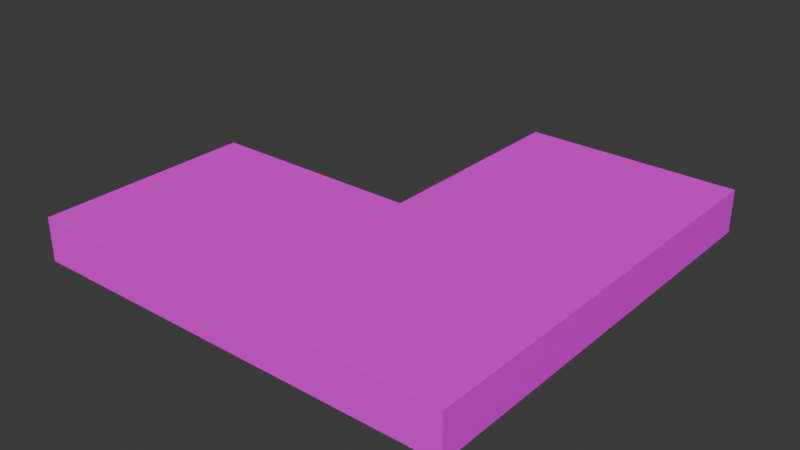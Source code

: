# Source: DirtPathTurn.blend  (saved by Blender 4.1.24; exported with 4.5.12 LTS)
import bpy
from mathutils import Matrix  # noqa: F401  (used for matrix-valued properties, if any)

bpy.ops.wm.read_factory_settings(use_empty=True)
scene = bpy.context.scene
scene.name = 'Scene'

# ---- images (referenced by path relative to the original .blend; pixels are not part of the script)
import os
ASSET_DIR = os.environ.get("B2B_ASSET_DIR", "")  # directory of the original .blend (textures are referenced by path, not embedded)
HERE = os.path.dirname(os.path.abspath(__file__))  # packed textures are extracted next to this script under _unpacked/

def load_image(name, relpath, width, height, colorspace="sRGB"):
    """Load a texture the original file referenced (path relative to the .blend, or extracted next to this script)."""
    p = next((c for c in (os.path.join(HERE, relpath), os.path.join(ASSET_DIR, relpath)) if relpath and os.path.exists(c)), "")
    if p:
        img = bpy.data.images.load(p, check_existing=True)
        img.name = name
    else:  # same state as the original file: an image datablock whose file is absent (Cycles renders it pink)
        img = bpy.data.images.new(name, width, height)
        img.source = "FILE"
        img.filepath = "//" + (relpath or name)
    img.colorspace_settings.name = colorspace
    return img
img_dirtpathturn = load_image('DirtPathTurn', 'DirtPathTurn.jpg', 1024, 1024, 'sRGB')
img_dirtpathstraight_jpg_001 = load_image('DirtPathStraight.jpg.001', 'DirtPathStraight.jpg', 1024, 1024, 'sRGB')
img_dirtpathstraight_jpg_002 = load_image('DirtPathStraight.jpg.002', 'DirtPathStraight.jpg', 1024, 1024, 'sRGB')

# ---- materials (node trees are filled in below, after node groups)
mat_material_001 = bpy.data.materials.new('Material.001')
mat_material_001.alpha_threshold = 0.0
mat_material_001.use_transparent_shadow = False
mat_material_001.preview_render_type = 'FLAT'
mat_material_001.roughness = 0.5
mat_material_001.line_color = (0.0, 0.0, 0.0, 1.0)
mat_material = bpy.data.materials.new('Material')
mat_material.alpha_threshold = 0.0
mat_material.use_transparent_shadow = False
mat_material.preview_render_type = 'FLAT'
mat_material.roughness = 0.5
mat_material.line_color = (0.0, 0.0, 0.0, 1.0)
mat_material_002 = bpy.data.materials.new('Material.002')
mat_material_002.alpha_threshold = 0.0
mat_material_002.use_transparent_shadow = False
mat_material_002.preview_render_type = 'FLAT'
mat_material_002.roughness = 0.5
mat_material_002.line_color = (0.0, 0.0, 0.0, 1.0)

# ---- material node trees
mat_material_001.use_nodes = True; mat_material_001.node_tree.nodes.clear()
_N = mat_material_001.node_tree.nodes; _L = mat_material_001.node_tree.links
n0 = _N.new('ShaderNodeOutputMaterial'); n0.name = 'Material Output'; n0.location = (300, 300)
n1 = _N.new('ShaderNodeBsdfPrincipled'); n1.name = 'Principled BSDF'; n1.location = (10, 300)
n1.inputs[3].default_value = 1.45
n2 = _N.new('ShaderNodeTexImage'); n2.name = 'Image Texture'; n2.location = (-280, 271)
n2.image = img_dirtpathturn
_L.new(n1.outputs[0], n0.inputs[0])
_L.new(n2.outputs[0], n1.inputs[0])
n0.is_active_output = True
mat_material.use_nodes = True; mat_material.node_tree.nodes.clear()
_N = mat_material.node_tree.nodes; _L = mat_material.node_tree.links
n0 = _N.new('ShaderNodeOutputMaterial'); n0.name = 'Material Output'; n0.location = (300, 300)
n1 = _N.new('ShaderNodeBsdfPrincipled'); n1.name = 'Principled BSDF'; n1.location = (10, 300)
n1.inputs[3].default_value = 1.45
n2 = _N.new('ShaderNodeTexImage'); n2.name = 'Image Texture'; n2.location = (-280, 271)
n2.image = img_dirtpathstraight_jpg_001
_L.new(n1.outputs[0], n0.inputs[0])
_L.new(n2.outputs[0], n1.inputs[0])
n0.is_active_output = True
mat_material_002.use_nodes = True; mat_material_002.node_tree.nodes.clear()
_N = mat_material_002.node_tree.nodes; _L = mat_material_002.node_tree.links
n0 = _N.new('ShaderNodeOutputMaterial'); n0.name = 'Material Output'; n0.location = (300, 300)
n1 = _N.new('ShaderNodeBsdfPrincipled'); n1.name = 'Principled BSDF'; n1.location = (10, 300)
n1.inputs[3].default_value = 1.45
n2 = _N.new('ShaderNodeTexImage'); n2.name = 'Image Texture'; n2.location = (-280, 271)
n2.image = img_dirtpathstraight_jpg_002
_L.new(n1.outputs[0], n0.inputs[0])
_L.new(n2.outputs[0], n1.inputs[0])
n0.is_active_output = True

# ---- world
world_world = bpy.data.worlds.new('World'); scene.world = world_world
world_world.use_nodes = True; world_world.node_tree.nodes.clear()
_N = world_world.node_tree.nodes; _L = world_world.node_tree.links
n0 = _N.new('ShaderNodeOutputWorld'); n0.name = 'World Output'; n0.location = (300, 300)
n1 = _N.new('ShaderNodeBackground'); n1.name = 'Background'; n1.location = (10, 300)
n1.inputs[0].default_value = (0.05088, 0.05088, 0.05088, 1.0)
_L.new(n1.outputs[0], n0.inputs[0])
n0.is_active_output = True
world_world.color = (0.05088, 0.05088, 0.05088)
world_world.use_sun_shadow = False
world_world.sun_shadow_jitter_overblur = 0.0

# ---- meshes
me_cube_001 = bpy.data.meshes.new('Cube.001')
me_cube_001.from_pydata([(1.0, 1.0, 1.0), (1.0, 1.0, -1.0), (1.0, -1.0, 1.0), (1.0, -1.0, -1.0), (-1.0, 1.0, 1.0), (-1.0, 1.0, -1.0), (-1.0, -1.0, 1.0), (-1.0, -1.0, -1.0), (1.0, 3.0, 1.0), (1.0, 3.0, -1.0), (1.0, 1.0, 1.0), (1.0, 1.0, -1.0), (-1.0, 3.0, 1.0), (-1.0, 3.0, -1.0), (-1.0, 1.0, 1.0), (-1.0, 1.0, -1.0), (-1.0, -1.0, 1.0), (-1.0, -1.0, -1.0), (-3.0, -1.0, 1.0), (-3.0, -1.0, -1.0), (-1.0, 1.0, 1.0), (-1.0, 1.0, -1.0), (-3.0, 1.0, 1.0), (-3.0, 1.0, -1.0)], [], [(0, 4, 6, 2), (3, 2, 6, 7), (7, 6, 4, 5), (5, 1, 3, 7), (1, 0, 2, 3), (5, 4, 0, 1), (8, 12, 14, 10), (11, 10, 14, 15), (15, 14, 12, 13), (13, 9, 11, 15), (9, 8, 10, 11), (13, 12, 8, 9), (16, 20, 22, 18), (19, 18, 22, 23), (23, 22, 20, 21), (21, 17, 19, 23), (17, 16, 18, 19), (21, 20, 16, 17)])
me_cube_001.polygons.foreach_set('material_index', [0, 0, 0, 0, 0, 0, 1, 1, 1, 1, 1, 1, 2, 2, 2, 2, 2, 2])
_uv = me_cube_001.uv_layers.new(name='UVMap')
_uv.uv.foreach_set('vector', [0.2217, 0.3494, 0.5183, 0.04639, 0.931, 0.129, 0.5495, 0.9753, 0.8333, 0.2963, 0.8333, 0.0001214, 0.9999, 0.0001214, 0.9999, 0.2963, 0.6664, 0.0001214, 0.6664, 0.4286, 0.3902, 0.3684, 0.3451, 0.0001214, 0.6667, 0.5925, 0.6667, 0.2963, 0.8333, 0.2963, 0.8333, 0.5925, 0.6667, 0.2963, 0.6667, 0.0001214, 0.8333, 0.0001214, 0.8333, 0.2963, 0.3451, 0.0001214, 0.3902, 0.3684, 0.1924, 0.6322, 0.0001214, 0.2008, 0.9982, 0.002867, 0.9986, 0.9986, -0.0005861, 0.9954, 0.002406, 0.006333, 0.6872, 0.6672, 0.6878, 0.3339, 0.8753, 0.3345, 0.8747, 0.6678, 0.1247, 0.6655, 0.1253, 0.3322, 0.3128, 0.3328, 0.3122, 0.6661, 0.4992, 1.0, 0.4997, 0.6667, 0.6872, 0.6672, 0.6867, 1.001, 0.4997, 0.6667, 0.5003, 0.3333, 0.6878, 0.3339, 0.6872, 0.6672, 0.3122, 0.6661, 0.3128, 0.3328, 0.5003, 0.3333, 0.4997, 0.6667, 0.9982, 0.002867, 0.9986, 0.9986, -0.0005861, 0.9954, 0.002406, 0.006333, 0.6872, 0.6672, 0.6878, 0.3339, 0.8753, 0.3345, 0.8747, 0.6678, 0.1247, 0.6655, 0.1253, 0.3322, 0.3128, 0.3328, 0.3122, 0.6661, 0.4992, 1.0, 0.4997, 0.6667, 0.6872, 0.6672, 0.6867, 1.001, 0.4997, 0.6667, 0.5003, 0.3333, 0.6878, 0.3339, 0.6872, 0.6672, 0.3122, 0.6661, 0.3128, 0.3328, 0.5003, 0.3333, 0.4997, 0.6667])
me_cube_001.materials.append(mat_material_001)
me_cube_001.materials.append(mat_material)
me_cube_001.materials.append(mat_material_002)
me_cube_001.use_mirror_vertex_groups = False
me_cube_001.update()

# ---- objects
ob_cube_001 = bpy.data.objects.new('Cube.001', me_cube_001)

# ---- transforms, parenting, visibility, modifiers, constraints
ob_cube_001.location = (0.0, 0.0, 0.2)
ob_cube_001.scale = (1.0, 1.0, 0.2)
ob_cube_001.lock_rotations_4d = False
ob_cube_001.empty_display_type = 'ARROWS'
ob_cube_001.lineart.crease_threshold = 0.0

# ---- collection membership
scene.collection.objects.link(ob_cube_001)

# ---- scene / render settings (as saved in the file)
scene.frame_start = 1; scene.frame_end = 250; scene.frame_set(1)
scene.render.engine = 'BLENDER_EEVEE_NEXT'
scene.cycles.sampling_pattern = 'TABULATED_SOBOL'
scene.eevee.ray_tracing_options.trace_max_roughness = 0.0
bpy.context.view_layer.update()

# ---- added for rendering (the .blend has no active camera and no usable light): camera, sun
cam_auto = bpy.data.cameras.new('AutoCamera')
cam_auto.lens = 50.0
cam_auto.sensor_width = 36.0
cam_auto.clip_end = 1000.0
ob_auto_camera = bpy.data.objects.new('AutoCamera', cam_auto)
scene.collection.objects.link(ob_auto_camera)
ob_auto_camera.location = (4.24693, -5.29632, 4.39754)
ob_auto_camera.rotation_euler = (1.09748, -7.21219e-08, 0.694738)
scene.camera = ob_auto_camera
light_auto_sun = bpy.data.lights.new('AutoSun', 'SUN')
light_auto_sun.energy = 3.0
light_auto_sun.angle = 0.0523599
ob_auto_sun = bpy.data.objects.new('AutoSun', light_auto_sun)
scene.collection.objects.link(ob_auto_sun)
ob_auto_sun.rotation_euler = (0.872665, 0.174533, 0.523599)
bpy.context.view_layer.update()
